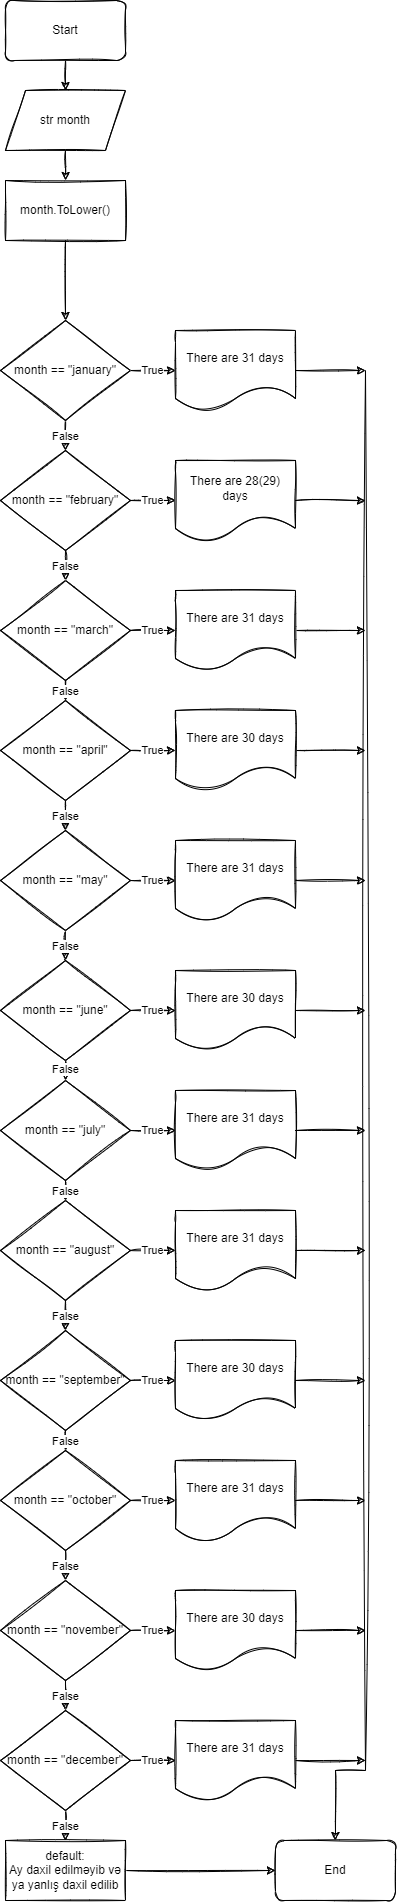

The diagram above was exported from draw.io. Its source (the exported page's mxGraphModel, read from the mxfile embedded in the PNG):
<mxGraphModel dx="2382" dy="1269" grid="1" gridSize="10" guides="1" tooltips="1" connect="1" arrows="1" fold="1" page="1" pageScale="1" pageWidth="850" pageHeight="1100" background="#ffffff" math="0" shadow="0">
  <root>
    <mxCell id="0" />
    <mxCell id="1" parent="0" />
    <mxCell id="HYn8VBMaK1T2IQblYdvV-142" style="edgeStyle=orthogonalEdgeStyle;rounded=0;orthogonalLoop=1;jettySize=auto;html=1;exitX=0.5;exitY=1;exitDx=0;exitDy=0;entryX=0.5;entryY=0;entryDx=0;entryDy=0;sketch=1;" edge="1" parent="1" source="HYn8VBMaK1T2IQblYdvV-3" target="HYn8VBMaK1T2IQblYdvV-56">
      <mxGeometry relative="1" as="geometry" />
    </mxCell>
    <mxCell id="HYn8VBMaK1T2IQblYdvV-3" value="Start" style="rounded=1;whiteSpace=wrap;html=1;sketch=1;" vertex="1" parent="1">
      <mxGeometry x="380" y="30" width="120" height="60" as="geometry" />
    </mxCell>
    <mxCell id="HYn8VBMaK1T2IQblYdvV-7" value="True" style="edgeStyle=orthogonalEdgeStyle;rounded=0;orthogonalLoop=1;jettySize=auto;html=1;sketch=1;" edge="1" parent="1" source="HYn8VBMaK1T2IQblYdvV-5" target="HYn8VBMaK1T2IQblYdvV-6">
      <mxGeometry relative="1" as="geometry" />
    </mxCell>
    <mxCell id="HYn8VBMaK1T2IQblYdvV-93" value="False" style="edgeStyle=orthogonalEdgeStyle;rounded=0;orthogonalLoop=1;jettySize=auto;html=1;entryX=0.5;entryY=0;entryDx=0;entryDy=0;sketch=1;" edge="1" parent="1" source="HYn8VBMaK1T2IQblYdvV-5" target="HYn8VBMaK1T2IQblYdvV-60">
      <mxGeometry relative="1" as="geometry" />
    </mxCell>
    <mxCell id="HYn8VBMaK1T2IQblYdvV-5" value="month == &quot;january&quot;" style="rhombus;whiteSpace=wrap;html=1;sketch=1;" vertex="1" parent="1">
      <mxGeometry x="375" y="350" width="130" height="100" as="geometry" />
    </mxCell>
    <mxCell id="HYn8VBMaK1T2IQblYdvV-114" style="edgeStyle=orthogonalEdgeStyle;rounded=0;orthogonalLoop=1;jettySize=auto;html=1;exitX=1;exitY=0.5;exitDx=0;exitDy=0;sketch=1;" edge="1" parent="1" source="HYn8VBMaK1T2IQblYdvV-6">
      <mxGeometry relative="1" as="geometry">
        <mxPoint x="740" y="400" as="targetPoint" />
      </mxGeometry>
    </mxCell>
    <mxCell id="HYn8VBMaK1T2IQblYdvV-6" value="There are 31 days" style="shape=document;whiteSpace=wrap;html=1;boundedLbl=1;sketch=1;" vertex="1" parent="1">
      <mxGeometry x="550" y="360" width="120" height="80" as="geometry" />
    </mxCell>
    <mxCell id="HYn8VBMaK1T2IQblYdvV-143" style="edgeStyle=orthogonalEdgeStyle;rounded=0;orthogonalLoop=1;jettySize=auto;html=1;exitX=0.5;exitY=1;exitDx=0;exitDy=0;entryX=0.5;entryY=0;entryDx=0;entryDy=0;sketch=1;" edge="1" parent="1" source="HYn8VBMaK1T2IQblYdvV-56" target="HYn8VBMaK1T2IQblYdvV-57">
      <mxGeometry relative="1" as="geometry" />
    </mxCell>
    <mxCell id="HYn8VBMaK1T2IQblYdvV-56" value="str month" style="shape=parallelogram;perimeter=parallelogramPerimeter;whiteSpace=wrap;html=1;fixedSize=1;sketch=1;" vertex="1" parent="1">
      <mxGeometry x="380" y="120" width="120" height="60" as="geometry" />
    </mxCell>
    <mxCell id="HYn8VBMaK1T2IQblYdvV-58" style="edgeStyle=orthogonalEdgeStyle;rounded=0;orthogonalLoop=1;jettySize=auto;html=1;exitX=0.5;exitY=1;exitDx=0;exitDy=0;entryX=0.5;entryY=0;entryDx=0;entryDy=0;sketch=1;" edge="1" parent="1" source="HYn8VBMaK1T2IQblYdvV-57" target="HYn8VBMaK1T2IQblYdvV-5">
      <mxGeometry relative="1" as="geometry" />
    </mxCell>
    <mxCell id="HYn8VBMaK1T2IQblYdvV-57" value="month.ToLower()" style="rounded=0;whiteSpace=wrap;html=1;sketch=1;" vertex="1" parent="1">
      <mxGeometry x="380" y="210" width="120" height="60" as="geometry" />
    </mxCell>
    <mxCell id="HYn8VBMaK1T2IQblYdvV-59" value="True" style="edgeStyle=orthogonalEdgeStyle;rounded=0;orthogonalLoop=1;jettySize=auto;html=1;sketch=1;" edge="1" parent="1" source="HYn8VBMaK1T2IQblYdvV-60" target="HYn8VBMaK1T2IQblYdvV-61">
      <mxGeometry relative="1" as="geometry" />
    </mxCell>
    <mxCell id="HYn8VBMaK1T2IQblYdvV-94" value="False" style="edgeStyle=orthogonalEdgeStyle;rounded=0;orthogonalLoop=1;jettySize=auto;html=1;exitX=0.5;exitY=1;exitDx=0;exitDy=0;sketch=1;" edge="1" parent="1" source="HYn8VBMaK1T2IQblYdvV-60" target="HYn8VBMaK1T2IQblYdvV-63">
      <mxGeometry relative="1" as="geometry" />
    </mxCell>
    <mxCell id="HYn8VBMaK1T2IQblYdvV-60" value="month == &quot;february&quot;" style="rhombus;whiteSpace=wrap;html=1;sketch=1;" vertex="1" parent="1">
      <mxGeometry x="375" y="480" width="130" height="100" as="geometry" />
    </mxCell>
    <mxCell id="HYn8VBMaK1T2IQblYdvV-116" style="edgeStyle=orthogonalEdgeStyle;rounded=0;orthogonalLoop=1;jettySize=auto;html=1;exitX=1;exitY=0.5;exitDx=0;exitDy=0;sketch=1;" edge="1" parent="1" source="HYn8VBMaK1T2IQblYdvV-61">
      <mxGeometry relative="1" as="geometry">
        <mxPoint x="740" y="530" as="targetPoint" />
      </mxGeometry>
    </mxCell>
    <mxCell id="HYn8VBMaK1T2IQblYdvV-61" value="There are 28(29) days" style="shape=document;whiteSpace=wrap;html=1;boundedLbl=1;sketch=1;" vertex="1" parent="1">
      <mxGeometry x="550" y="490" width="120" height="80" as="geometry" />
    </mxCell>
    <mxCell id="HYn8VBMaK1T2IQblYdvV-62" value="True" style="edgeStyle=orthogonalEdgeStyle;rounded=0;orthogonalLoop=1;jettySize=auto;html=1;sketch=1;" edge="1" parent="1" source="HYn8VBMaK1T2IQblYdvV-63" target="HYn8VBMaK1T2IQblYdvV-64">
      <mxGeometry relative="1" as="geometry" />
    </mxCell>
    <mxCell id="HYn8VBMaK1T2IQblYdvV-95" value="False" style="edgeStyle=orthogonalEdgeStyle;rounded=0;orthogonalLoop=1;jettySize=auto;html=1;exitX=0.5;exitY=1;exitDx=0;exitDy=0;entryX=0.5;entryY=0;entryDx=0;entryDy=0;sketch=1;" edge="1" parent="1" source="HYn8VBMaK1T2IQblYdvV-63" target="HYn8VBMaK1T2IQblYdvV-66">
      <mxGeometry relative="1" as="geometry" />
    </mxCell>
    <mxCell id="HYn8VBMaK1T2IQblYdvV-63" value="month == &quot;march&quot;" style="rhombus;whiteSpace=wrap;html=1;sketch=1;" vertex="1" parent="1">
      <mxGeometry x="375" y="610" width="130" height="100" as="geometry" />
    </mxCell>
    <mxCell id="HYn8VBMaK1T2IQblYdvV-118" style="edgeStyle=orthogonalEdgeStyle;rounded=0;orthogonalLoop=1;jettySize=auto;html=1;exitX=1;exitY=0.5;exitDx=0;exitDy=0;sketch=1;" edge="1" parent="1" source="HYn8VBMaK1T2IQblYdvV-64">
      <mxGeometry relative="1" as="geometry">
        <mxPoint x="740" y="660" as="targetPoint" />
      </mxGeometry>
    </mxCell>
    <mxCell id="HYn8VBMaK1T2IQblYdvV-64" value="There are 31 days" style="shape=document;whiteSpace=wrap;html=1;boundedLbl=1;sketch=1;" vertex="1" parent="1">
      <mxGeometry x="550" y="620" width="120" height="80" as="geometry" />
    </mxCell>
    <mxCell id="HYn8VBMaK1T2IQblYdvV-65" value="True" style="edgeStyle=orthogonalEdgeStyle;rounded=0;orthogonalLoop=1;jettySize=auto;html=1;sketch=1;" edge="1" parent="1" source="HYn8VBMaK1T2IQblYdvV-66" target="HYn8VBMaK1T2IQblYdvV-67">
      <mxGeometry relative="1" as="geometry" />
    </mxCell>
    <mxCell id="HYn8VBMaK1T2IQblYdvV-96" value="False" style="edgeStyle=orthogonalEdgeStyle;rounded=0;orthogonalLoop=1;jettySize=auto;html=1;exitX=0.5;exitY=1;exitDx=0;exitDy=0;entryX=0.5;entryY=0;entryDx=0;entryDy=0;sketch=1;" edge="1" parent="1" source="HYn8VBMaK1T2IQblYdvV-66" target="HYn8VBMaK1T2IQblYdvV-69">
      <mxGeometry relative="1" as="geometry" />
    </mxCell>
    <mxCell id="HYn8VBMaK1T2IQblYdvV-66" value="month == &quot;april&quot;" style="rhombus;whiteSpace=wrap;html=1;sketch=1;" vertex="1" parent="1">
      <mxGeometry x="375" y="730" width="130" height="100" as="geometry" />
    </mxCell>
    <mxCell id="HYn8VBMaK1T2IQblYdvV-120" style="edgeStyle=orthogonalEdgeStyle;rounded=0;orthogonalLoop=1;jettySize=auto;html=1;exitX=1;exitY=0.5;exitDx=0;exitDy=0;sketch=1;" edge="1" parent="1" source="HYn8VBMaK1T2IQblYdvV-67">
      <mxGeometry relative="1" as="geometry">
        <mxPoint x="740" y="780" as="targetPoint" />
      </mxGeometry>
    </mxCell>
    <mxCell id="HYn8VBMaK1T2IQblYdvV-67" value="There are 30 days" style="shape=document;whiteSpace=wrap;html=1;boundedLbl=1;sketch=1;" vertex="1" parent="1">
      <mxGeometry x="550" y="740" width="120" height="80" as="geometry" />
    </mxCell>
    <mxCell id="HYn8VBMaK1T2IQblYdvV-68" value="True" style="edgeStyle=orthogonalEdgeStyle;rounded=0;orthogonalLoop=1;jettySize=auto;html=1;sketch=1;" edge="1" parent="1" source="HYn8VBMaK1T2IQblYdvV-69" target="HYn8VBMaK1T2IQblYdvV-70">
      <mxGeometry relative="1" as="geometry" />
    </mxCell>
    <mxCell id="HYn8VBMaK1T2IQblYdvV-97" value="False" style="edgeStyle=orthogonalEdgeStyle;rounded=0;orthogonalLoop=1;jettySize=auto;html=1;exitX=0.5;exitY=1;exitDx=0;exitDy=0;entryX=0.5;entryY=0;entryDx=0;entryDy=0;sketch=1;" edge="1" parent="1" source="HYn8VBMaK1T2IQblYdvV-69" target="HYn8VBMaK1T2IQblYdvV-72">
      <mxGeometry relative="1" as="geometry" />
    </mxCell>
    <mxCell id="HYn8VBMaK1T2IQblYdvV-69" value="month == &quot;may&quot;" style="rhombus;whiteSpace=wrap;html=1;sketch=1;" vertex="1" parent="1">
      <mxGeometry x="375" y="860" width="130" height="100" as="geometry" />
    </mxCell>
    <mxCell id="HYn8VBMaK1T2IQblYdvV-122" style="edgeStyle=orthogonalEdgeStyle;rounded=0;orthogonalLoop=1;jettySize=auto;html=1;exitX=1;exitY=0.5;exitDx=0;exitDy=0;sketch=1;" edge="1" parent="1" source="HYn8VBMaK1T2IQblYdvV-70">
      <mxGeometry relative="1" as="geometry">
        <mxPoint x="740" y="910" as="targetPoint" />
      </mxGeometry>
    </mxCell>
    <mxCell id="HYn8VBMaK1T2IQblYdvV-70" value="There are 31 days" style="shape=document;whiteSpace=wrap;html=1;boundedLbl=1;sketch=1;" vertex="1" parent="1">
      <mxGeometry x="550" y="870" width="120" height="80" as="geometry" />
    </mxCell>
    <mxCell id="HYn8VBMaK1T2IQblYdvV-71" value="True" style="edgeStyle=orthogonalEdgeStyle;rounded=0;orthogonalLoop=1;jettySize=auto;html=1;sketch=1;" edge="1" parent="1" source="HYn8VBMaK1T2IQblYdvV-72" target="HYn8VBMaK1T2IQblYdvV-73">
      <mxGeometry relative="1" as="geometry" />
    </mxCell>
    <mxCell id="HYn8VBMaK1T2IQblYdvV-98" value="False" style="edgeStyle=orthogonalEdgeStyle;rounded=0;orthogonalLoop=1;jettySize=auto;html=1;exitX=0.5;exitY=1;exitDx=0;exitDy=0;entryX=0.5;entryY=0;entryDx=0;entryDy=0;sketch=1;" edge="1" parent="1" source="HYn8VBMaK1T2IQblYdvV-72" target="HYn8VBMaK1T2IQblYdvV-91">
      <mxGeometry relative="1" as="geometry" />
    </mxCell>
    <mxCell id="HYn8VBMaK1T2IQblYdvV-72" value="month == &quot;june&quot;" style="rhombus;whiteSpace=wrap;html=1;sketch=1;" vertex="1" parent="1">
      <mxGeometry x="375" y="990" width="130" height="100" as="geometry" />
    </mxCell>
    <mxCell id="HYn8VBMaK1T2IQblYdvV-124" style="edgeStyle=orthogonalEdgeStyle;rounded=0;orthogonalLoop=1;jettySize=auto;html=1;exitX=1;exitY=0.5;exitDx=0;exitDy=0;sketch=1;" edge="1" parent="1" source="HYn8VBMaK1T2IQblYdvV-73">
      <mxGeometry relative="1" as="geometry">
        <mxPoint x="740" y="1040" as="targetPoint" />
      </mxGeometry>
    </mxCell>
    <mxCell id="HYn8VBMaK1T2IQblYdvV-73" value="There are 30 days" style="shape=document;whiteSpace=wrap;html=1;boundedLbl=1;sketch=1;" vertex="1" parent="1">
      <mxGeometry x="550" y="1000" width="120" height="80" as="geometry" />
    </mxCell>
    <mxCell id="HYn8VBMaK1T2IQblYdvV-74" value="True" style="edgeStyle=orthogonalEdgeStyle;rounded=0;orthogonalLoop=1;jettySize=auto;html=1;sketch=1;" edge="1" parent="1" target="HYn8VBMaK1T2IQblYdvV-75">
      <mxGeometry relative="1" as="geometry">
        <mxPoint x="505" y="1160" as="sourcePoint" />
      </mxGeometry>
    </mxCell>
    <mxCell id="HYn8VBMaK1T2IQblYdvV-126" style="edgeStyle=orthogonalEdgeStyle;rounded=0;orthogonalLoop=1;jettySize=auto;html=1;sketch=1;" edge="1" parent="1" source="HYn8VBMaK1T2IQblYdvV-75">
      <mxGeometry relative="1" as="geometry">
        <mxPoint x="740" y="1160" as="targetPoint" />
      </mxGeometry>
    </mxCell>
    <mxCell id="HYn8VBMaK1T2IQblYdvV-75" value="There are 31 days" style="shape=document;whiteSpace=wrap;html=1;boundedLbl=1;sketch=1;" vertex="1" parent="1">
      <mxGeometry x="550" y="1120" width="120" height="80" as="geometry" />
    </mxCell>
    <mxCell id="HYn8VBMaK1T2IQblYdvV-76" value="True" style="edgeStyle=orthogonalEdgeStyle;rounded=0;orthogonalLoop=1;jettySize=auto;html=1;sketch=1;" edge="1" parent="1" source="HYn8VBMaK1T2IQblYdvV-77" target="HYn8VBMaK1T2IQblYdvV-78">
      <mxGeometry relative="1" as="geometry" />
    </mxCell>
    <mxCell id="HYn8VBMaK1T2IQblYdvV-100" value="False" style="edgeStyle=orthogonalEdgeStyle;rounded=0;orthogonalLoop=1;jettySize=auto;html=1;exitX=0.5;exitY=1;exitDx=0;exitDy=0;entryX=0.5;entryY=0;entryDx=0;entryDy=0;sketch=1;" edge="1" parent="1" source="HYn8VBMaK1T2IQblYdvV-77" target="HYn8VBMaK1T2IQblYdvV-80">
      <mxGeometry relative="1" as="geometry" />
    </mxCell>
    <mxCell id="HYn8VBMaK1T2IQblYdvV-77" value="month == &quot;august&quot;" style="rhombus;whiteSpace=wrap;html=1;sketch=1;" vertex="1" parent="1">
      <mxGeometry x="375" y="1230" width="130" height="100" as="geometry" />
    </mxCell>
    <mxCell id="HYn8VBMaK1T2IQblYdvV-128" style="edgeStyle=orthogonalEdgeStyle;rounded=0;orthogonalLoop=1;jettySize=auto;html=1;sketch=1;" edge="1" parent="1" source="HYn8VBMaK1T2IQblYdvV-78">
      <mxGeometry relative="1" as="geometry">
        <mxPoint x="740" y="1280" as="targetPoint" />
      </mxGeometry>
    </mxCell>
    <mxCell id="HYn8VBMaK1T2IQblYdvV-78" value="There are 31 days" style="shape=document;whiteSpace=wrap;html=1;boundedLbl=1;sketch=1;" vertex="1" parent="1">
      <mxGeometry x="550" y="1240" width="120" height="80" as="geometry" />
    </mxCell>
    <mxCell id="HYn8VBMaK1T2IQblYdvV-79" value="True" style="edgeStyle=orthogonalEdgeStyle;rounded=0;orthogonalLoop=1;jettySize=auto;html=1;sketch=1;" edge="1" parent="1" source="HYn8VBMaK1T2IQblYdvV-80" target="HYn8VBMaK1T2IQblYdvV-81">
      <mxGeometry relative="1" as="geometry" />
    </mxCell>
    <mxCell id="HYn8VBMaK1T2IQblYdvV-101" value="False" style="edgeStyle=orthogonalEdgeStyle;rounded=0;orthogonalLoop=1;jettySize=auto;html=1;exitX=0.5;exitY=1;exitDx=0;exitDy=0;entryX=0.5;entryY=0;entryDx=0;entryDy=0;sketch=1;" edge="1" parent="1" source="HYn8VBMaK1T2IQblYdvV-80" target="HYn8VBMaK1T2IQblYdvV-83">
      <mxGeometry relative="1" as="geometry" />
    </mxCell>
    <mxCell id="HYn8VBMaK1T2IQblYdvV-80" value="month == &quot;september&quot;" style="rhombus;whiteSpace=wrap;html=1;sketch=1;" vertex="1" parent="1">
      <mxGeometry x="375" y="1360" width="130" height="100" as="geometry" />
    </mxCell>
    <mxCell id="HYn8VBMaK1T2IQblYdvV-130" style="edgeStyle=orthogonalEdgeStyle;rounded=0;orthogonalLoop=1;jettySize=auto;html=1;sketch=1;" edge="1" parent="1" source="HYn8VBMaK1T2IQblYdvV-81">
      <mxGeometry relative="1" as="geometry">
        <mxPoint x="740" y="1410" as="targetPoint" />
      </mxGeometry>
    </mxCell>
    <mxCell id="HYn8VBMaK1T2IQblYdvV-81" value="There are 30 days" style="shape=document;whiteSpace=wrap;html=1;boundedLbl=1;sketch=1;" vertex="1" parent="1">
      <mxGeometry x="550" y="1370" width="120" height="80" as="geometry" />
    </mxCell>
    <mxCell id="HYn8VBMaK1T2IQblYdvV-82" value="True" style="edgeStyle=orthogonalEdgeStyle;rounded=0;orthogonalLoop=1;jettySize=auto;html=1;sketch=1;" edge="1" parent="1" source="HYn8VBMaK1T2IQblYdvV-83" target="HYn8VBMaK1T2IQblYdvV-84">
      <mxGeometry relative="1" as="geometry" />
    </mxCell>
    <mxCell id="HYn8VBMaK1T2IQblYdvV-102" value="False" style="edgeStyle=orthogonalEdgeStyle;rounded=0;orthogonalLoop=1;jettySize=auto;html=1;exitX=0.5;exitY=1;exitDx=0;exitDy=0;sketch=1;" edge="1" parent="1" source="HYn8VBMaK1T2IQblYdvV-83" target="HYn8VBMaK1T2IQblYdvV-86">
      <mxGeometry relative="1" as="geometry" />
    </mxCell>
    <mxCell id="HYn8VBMaK1T2IQblYdvV-83" value="month == &quot;october&quot;" style="rhombus;whiteSpace=wrap;html=1;sketch=1;" vertex="1" parent="1">
      <mxGeometry x="375" y="1480" width="130" height="100" as="geometry" />
    </mxCell>
    <mxCell id="HYn8VBMaK1T2IQblYdvV-132" style="edgeStyle=orthogonalEdgeStyle;rounded=0;orthogonalLoop=1;jettySize=auto;html=1;sketch=1;" edge="1" parent="1" source="HYn8VBMaK1T2IQblYdvV-84">
      <mxGeometry relative="1" as="geometry">
        <mxPoint x="740" y="1530" as="targetPoint" />
      </mxGeometry>
    </mxCell>
    <mxCell id="HYn8VBMaK1T2IQblYdvV-84" value="There are 31 days" style="shape=document;whiteSpace=wrap;html=1;boundedLbl=1;sketch=1;" vertex="1" parent="1">
      <mxGeometry x="550" y="1490" width="120" height="80" as="geometry" />
    </mxCell>
    <mxCell id="HYn8VBMaK1T2IQblYdvV-85" value="True" style="edgeStyle=orthogonalEdgeStyle;rounded=0;orthogonalLoop=1;jettySize=auto;html=1;sketch=1;" edge="1" parent="1" source="HYn8VBMaK1T2IQblYdvV-86" target="HYn8VBMaK1T2IQblYdvV-87">
      <mxGeometry relative="1" as="geometry" />
    </mxCell>
    <mxCell id="HYn8VBMaK1T2IQblYdvV-103" value="False" style="edgeStyle=orthogonalEdgeStyle;rounded=0;orthogonalLoop=1;jettySize=auto;html=1;entryX=0.5;entryY=0;entryDx=0;entryDy=0;sketch=1;" edge="1" parent="1" source="HYn8VBMaK1T2IQblYdvV-86" target="HYn8VBMaK1T2IQblYdvV-89">
      <mxGeometry relative="1" as="geometry" />
    </mxCell>
    <mxCell id="HYn8VBMaK1T2IQblYdvV-86" value="month == &quot;november&quot;" style="rhombus;whiteSpace=wrap;html=1;sketch=1;" vertex="1" parent="1">
      <mxGeometry x="375" y="1610" width="130" height="100" as="geometry" />
    </mxCell>
    <mxCell id="HYn8VBMaK1T2IQblYdvV-134" style="edgeStyle=orthogonalEdgeStyle;rounded=0;orthogonalLoop=1;jettySize=auto;html=1;sketch=1;" edge="1" parent="1" source="HYn8VBMaK1T2IQblYdvV-87">
      <mxGeometry relative="1" as="geometry">
        <mxPoint x="740" y="1660" as="targetPoint" />
      </mxGeometry>
    </mxCell>
    <mxCell id="HYn8VBMaK1T2IQblYdvV-87" value="There are 30 days" style="shape=document;whiteSpace=wrap;html=1;boundedLbl=1;sketch=1;" vertex="1" parent="1">
      <mxGeometry x="550" y="1620" width="120" height="80" as="geometry" />
    </mxCell>
    <mxCell id="HYn8VBMaK1T2IQblYdvV-88" value="True" style="edgeStyle=orthogonalEdgeStyle;rounded=0;orthogonalLoop=1;jettySize=auto;html=1;sketch=1;" edge="1" parent="1" source="HYn8VBMaK1T2IQblYdvV-89" target="HYn8VBMaK1T2IQblYdvV-90">
      <mxGeometry relative="1" as="geometry" />
    </mxCell>
    <mxCell id="HYn8VBMaK1T2IQblYdvV-105" value="False" style="edgeStyle=orthogonalEdgeStyle;rounded=0;orthogonalLoop=1;jettySize=auto;html=1;exitX=0.5;exitY=1;exitDx=0;exitDy=0;sketch=1;" edge="1" parent="1" source="HYn8VBMaK1T2IQblYdvV-89" target="HYn8VBMaK1T2IQblYdvV-104">
      <mxGeometry relative="1" as="geometry" />
    </mxCell>
    <mxCell id="HYn8VBMaK1T2IQblYdvV-89" value="month == &quot;december&quot;" style="rhombus;whiteSpace=wrap;html=1;sketch=1;" vertex="1" parent="1">
      <mxGeometry x="375" y="1740" width="130" height="100" as="geometry" />
    </mxCell>
    <mxCell id="HYn8VBMaK1T2IQblYdvV-136" style="edgeStyle=orthogonalEdgeStyle;rounded=0;orthogonalLoop=1;jettySize=auto;html=1;sketch=1;" edge="1" parent="1" source="HYn8VBMaK1T2IQblYdvV-90">
      <mxGeometry relative="1" as="geometry">
        <mxPoint x="740" y="1790" as="targetPoint" />
      </mxGeometry>
    </mxCell>
    <mxCell id="HYn8VBMaK1T2IQblYdvV-90" value="There are 31 days" style="shape=document;whiteSpace=wrap;html=1;boundedLbl=1;sketch=1;" vertex="1" parent="1">
      <mxGeometry x="550" y="1750" width="120" height="80" as="geometry" />
    </mxCell>
    <mxCell id="HYn8VBMaK1T2IQblYdvV-99" value="False" style="edgeStyle=orthogonalEdgeStyle;rounded=0;orthogonalLoop=1;jettySize=auto;html=1;exitX=0.5;exitY=1;exitDx=0;exitDy=0;entryX=0.5;entryY=0;entryDx=0;entryDy=0;sketch=1;" edge="1" parent="1" source="HYn8VBMaK1T2IQblYdvV-91" target="HYn8VBMaK1T2IQblYdvV-77">
      <mxGeometry relative="1" as="geometry" />
    </mxCell>
    <mxCell id="HYn8VBMaK1T2IQblYdvV-91" value="month == &quot;july&quot;" style="rhombus;whiteSpace=wrap;html=1;sketch=1;" vertex="1" parent="1">
      <mxGeometry x="375" y="1110" width="130" height="100" as="geometry" />
    </mxCell>
    <mxCell id="HYn8VBMaK1T2IQblYdvV-138" style="edgeStyle=orthogonalEdgeStyle;rounded=0;orthogonalLoop=1;jettySize=auto;html=1;entryX=0;entryY=0.5;entryDx=0;entryDy=0;sketch=1;" edge="1" parent="1" source="HYn8VBMaK1T2IQblYdvV-104" target="HYn8VBMaK1T2IQblYdvV-137">
      <mxGeometry relative="1" as="geometry" />
    </mxCell>
    <mxCell id="HYn8VBMaK1T2IQblYdvV-104" value="default:&lt;br&gt;Ay daxil edilməyib və ya yanlış daxil edilib" style="rounded=0;whiteSpace=wrap;html=1;sketch=1;" vertex="1" parent="1">
      <mxGeometry x="380" y="1870" width="120" height="60" as="geometry" />
    </mxCell>
    <mxCell id="HYn8VBMaK1T2IQblYdvV-106" value="" style="endArrow=none;html=1;rounded=0;sketch=1;" edge="1" parent="1">
      <mxGeometry width="50" height="50" relative="1" as="geometry">
        <mxPoint x="740" y="1800" as="sourcePoint" />
        <mxPoint x="740" y="400" as="targetPoint" />
      </mxGeometry>
    </mxCell>
    <mxCell id="HYn8VBMaK1T2IQblYdvV-137" value="End" style="rounded=1;whiteSpace=wrap;html=1;sketch=1;" vertex="1" parent="1">
      <mxGeometry x="650" y="1870" width="120" height="60" as="geometry" />
    </mxCell>
    <mxCell id="HYn8VBMaK1T2IQblYdvV-141" value="" style="endArrow=classic;html=1;rounded=0;entryX=0.5;entryY=0;entryDx=0;entryDy=0;sketch=1;" edge="1" parent="1" target="HYn8VBMaK1T2IQblYdvV-137">
      <mxGeometry width="50" height="50" relative="1" as="geometry">
        <mxPoint x="740" y="1800" as="sourcePoint" />
        <mxPoint x="540" y="1940" as="targetPoint" />
        <Array as="points">
          <mxPoint x="710" y="1800" />
        </Array>
      </mxGeometry>
    </mxCell>
  </root>
</mxGraphModel>